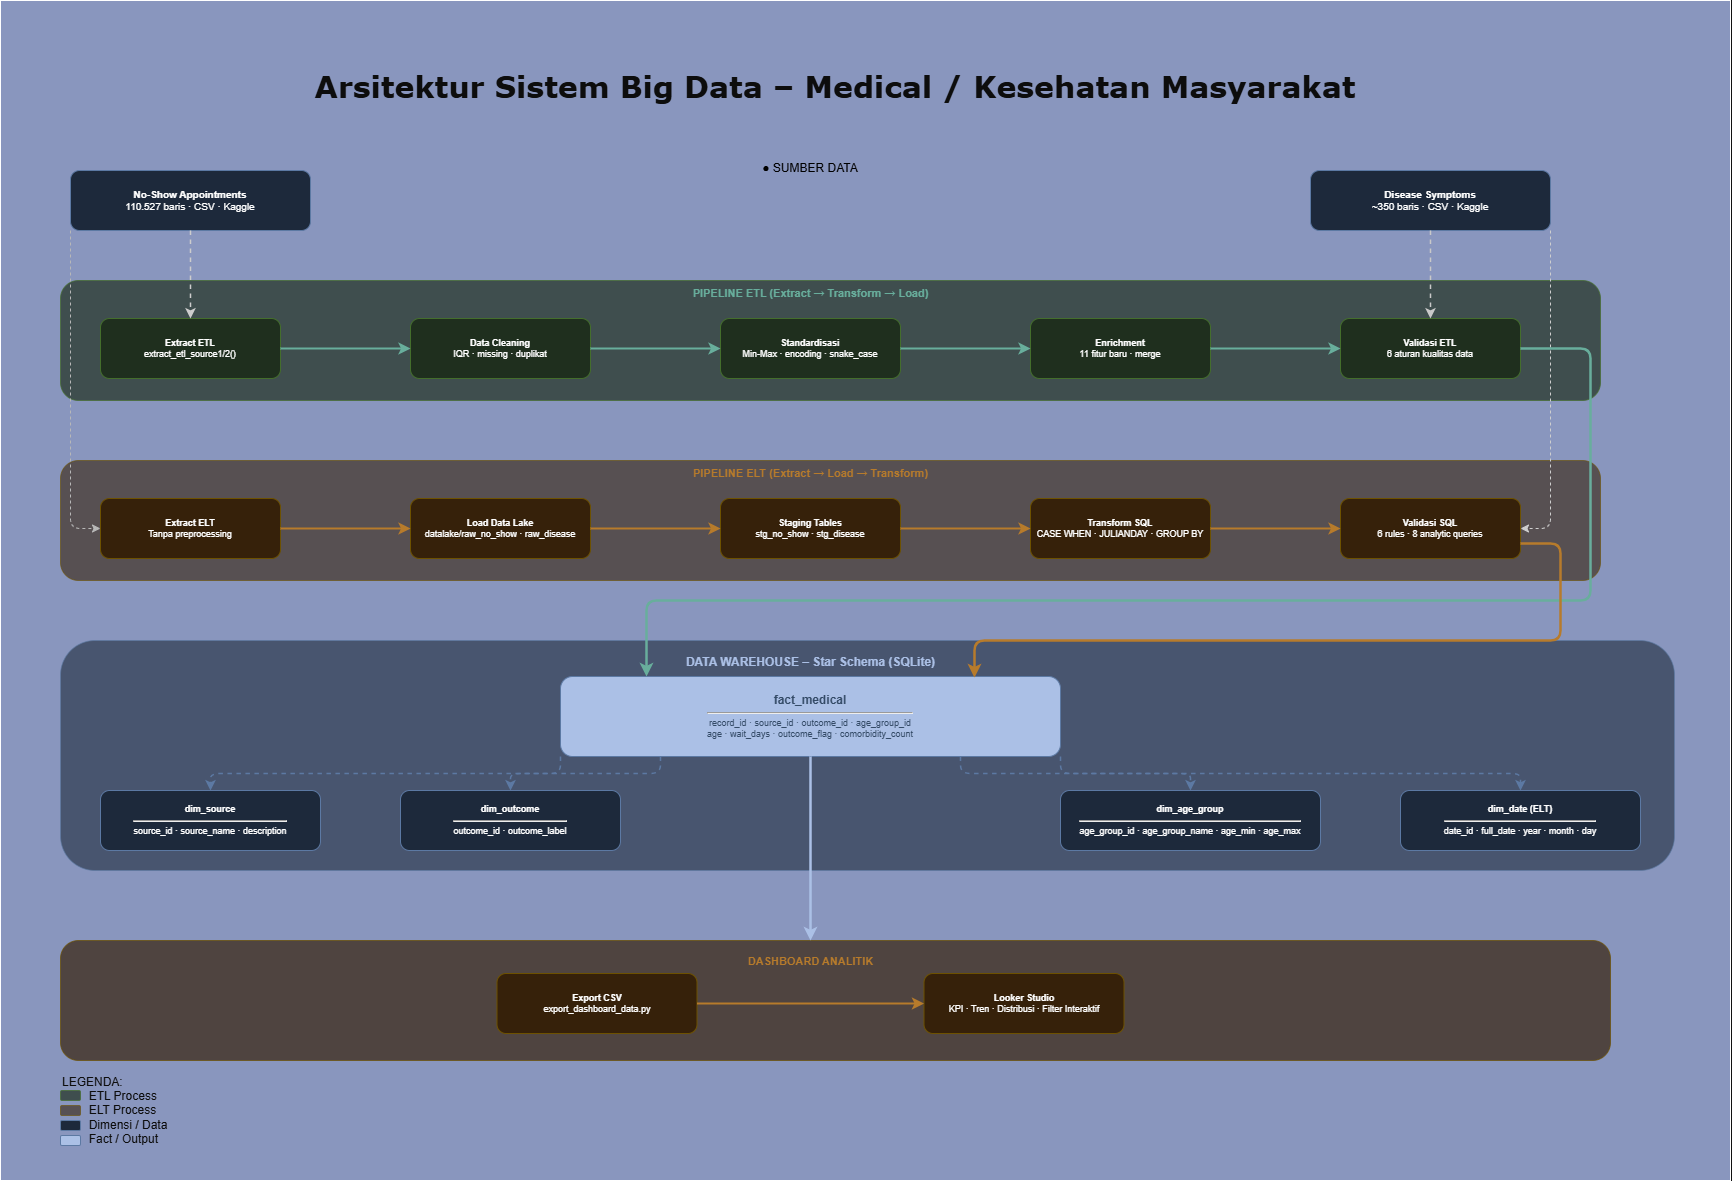

The diagram above was exported from draw.io. Its source (the exported page's mxGraphModel, read from the mxfile embedded in the PNG):
<mxGraphModel dx="3934" dy="2374" grid="1" gridSize="10" guides="1" tooltips="1" connect="1" arrows="1" fold="1" page="1" pageScale="1" pageWidth="1654" pageHeight="1169" math="0" shadow="0">
  <root>
    <mxCell id="0" />
    <mxCell id="1" parent="0" />
    <mxCell id="fItmerYEqr6E121-JzVo-4" parent="1" style="rounded=0;whiteSpace=wrap;html=1;fillColor=light-dark(#FFFFFF,#8996BE);fontColor=light-dark(#000000,#97ADCB);" value="" vertex="1">
      <mxGeometry height="1180" width="1730" x="-40" y="-40" as="geometry" />
    </mxCell>
    <mxCell id="src1" parent="1" style="rounded=1;whiteSpace=wrap;html=1;fillColor=#DAE8FC;strokeColor=#6C8EBF;fontSize=10;" value="&lt;b&gt;No-Show Appointments&lt;/b&gt;&lt;br&gt;110.527 baris · CSV · Kaggle" vertex="1">
      <mxGeometry height="60" width="240" x="30" y="130" as="geometry" />
    </mxCell>
    <mxCell id="src2" parent="1" style="rounded=1;whiteSpace=wrap;html=1;fillColor=#DAE8FC;strokeColor=#6C8EBF;fontSize=10;" value="&lt;b&gt;Disease Symptoms&lt;/b&gt;&lt;br&gt;~350 baris · CSV · Kaggle" vertex="1">
      <mxGeometry height="60" width="240" x="1270" y="130" as="geometry" />
    </mxCell>
    <mxCell id="etl_band" parent="1" style="rounded=1;whiteSpace=wrap;html=1;fillColor=#D5E8D4;strokeColor=#82B366;opacity=70;" value="" vertex="1">
      <mxGeometry height="120" width="1540" x="20" y="240" as="geometry" />
    </mxCell>
    <mxCell id="etl_lbl" parent="1" style="text;html=1;strokeColor=none;fillColor=none;align=center;fontStyle=1;fontSize=11;fontColor=#1D6F5A;" value="PIPELINE ETL  (Extract → Transform → Load)" vertex="1">
      <mxGeometry height="25" width="854" x="343" y="240" as="geometry" />
    </mxCell>
    <mxCell id="etl1" parent="1" style="rounded=1;whiteSpace=wrap;html=1;fillColor=#D5E8D4;strokeColor=#82B366;fontSize=9;" value="&lt;b&gt;Extract ETL&lt;/b&gt;&lt;br&gt;extract_etl_source1/2()" vertex="1">
      <mxGeometry height="60" width="180" x="60" y="278" as="geometry" />
    </mxCell>
    <mxCell id="etl2" parent="1" style="rounded=1;whiteSpace=wrap;html=1;fillColor=#D5E8D4;strokeColor=#82B366;fontSize=9;" value="&lt;b&gt;Data Cleaning&lt;/b&gt;&lt;br&gt;IQR · missing · duplikat" vertex="1">
      <mxGeometry height="60" width="180" x="370" y="278" as="geometry" />
    </mxCell>
    <mxCell id="etl3" parent="1" style="rounded=1;whiteSpace=wrap;html=1;fillColor=#D5E8D4;strokeColor=#82B366;fontSize=9;" value="&lt;b&gt;Standardisasi&lt;/b&gt;&lt;br&gt;Min-Max · encoding · snake_case" vertex="1">
      <mxGeometry height="60" width="180" x="680" y="278" as="geometry" />
    </mxCell>
    <mxCell id="etl4" parent="1" style="rounded=1;whiteSpace=wrap;html=1;fillColor=#D5E8D4;strokeColor=#82B366;fontSize=9;" value="&lt;b&gt;Enrichment&lt;/b&gt;&lt;br&gt;11 fitur baru · merge" vertex="1">
      <mxGeometry height="60" width="180" x="990" y="278" as="geometry" />
    </mxCell>
    <mxCell id="etl5" parent="1" style="rounded=1;whiteSpace=wrap;html=1;fillColor=#D5E8D4;strokeColor=#82B366;fontSize=9;" value="&lt;b&gt;Validasi ETL&lt;/b&gt;&lt;br&gt;6 aturan kualitas data" vertex="1">
      <mxGeometry height="60" width="180" x="1300" y="278" as="geometry" />
    </mxCell>
    <mxCell id="ae12" edge="1" parent="1" source="etl1" style="edgeStyle=orthogonalEdgeStyle;strokeColor=#1D6F5A;strokeWidth=2;exitX=1;exitY=0.5;entryX=0;entryY=0.5;" target="etl2">
      <mxGeometry relative="1" as="geometry" />
    </mxCell>
    <mxCell id="ae23" edge="1" parent="1" source="etl2" style="edgeStyle=orthogonalEdgeStyle;strokeColor=#1D6F5A;strokeWidth=2;exitX=1;exitY=0.5;entryX=0;entryY=0.5;" target="etl3">
      <mxGeometry relative="1" as="geometry" />
    </mxCell>
    <mxCell id="ae34" edge="1" parent="1" source="etl3" style="edgeStyle=orthogonalEdgeStyle;strokeColor=#1D6F5A;strokeWidth=2;exitX=1;exitY=0.5;entryX=0;entryY=0.5;" target="etl4">
      <mxGeometry relative="1" as="geometry" />
    </mxCell>
    <mxCell id="ae45" edge="1" parent="1" source="etl4" style="edgeStyle=orthogonalEdgeStyle;strokeColor=#1D6F5A;strokeWidth=2;exitX=1;exitY=0.5;entryX=0;entryY=0.5;" target="etl5">
      <mxGeometry relative="1" as="geometry" />
    </mxCell>
    <mxCell id="elt_band" parent="1" style="rounded=1;whiteSpace=wrap;html=1;fillColor=#FFE6CC;strokeColor=#d6b656;opacity=60;" value="" vertex="1">
      <mxGeometry height="120" width="1540" x="20" y="420" as="geometry" />
    </mxCell>
    <mxCell id="elt_lbl" parent="1" style="text;html=1;strokeColor=none;fillColor=none;align=center;fontStyle=1;fontSize=11;fontColor=#BA7517;" value="PIPELINE ELT  (Extract → Load → Transform)" vertex="1">
      <mxGeometry height="25" width="854" x="343" y="420" as="geometry" />
    </mxCell>
    <mxCell id="elt1" parent="1" style="rounded=1;whiteSpace=wrap;html=1;fillColor=#FFE6CC;strokeColor=#d6b656;fontSize=9;" value="&lt;b&gt;Extract ELT&lt;/b&gt;&lt;br&gt;Tanpa preprocessing" vertex="1">
      <mxGeometry height="60" width="180" x="60" y="458" as="geometry" />
    </mxCell>
    <mxCell id="elt2" parent="1" style="rounded=1;whiteSpace=wrap;html=1;fillColor=#FFE6CC;strokeColor=#d6b656;fontSize=9;" value="&lt;b&gt;Load Data Lake&lt;/b&gt;&lt;br&gt;datalake/raw_no_show · raw_disease" vertex="1">
      <mxGeometry height="60" width="180" x="370" y="458" as="geometry" />
    </mxCell>
    <mxCell id="elt3" parent="1" style="rounded=1;whiteSpace=wrap;html=1;fillColor=#FFE6CC;strokeColor=#d6b656;fontSize=9;" value="&lt;b&gt;Staging Tables&lt;/b&gt;&lt;br&gt;stg_no_show · stg_disease" vertex="1">
      <mxGeometry height="60" width="180" x="680" y="458" as="geometry" />
    </mxCell>
    <mxCell id="elt4" parent="1" style="rounded=1;whiteSpace=wrap;html=1;fillColor=#FFE6CC;strokeColor=#d6b656;fontSize=9;" value="&lt;b&gt;Transform SQL&lt;/b&gt;&lt;br&gt;CASE WHEN · JULIANDAY · GROUP BY" vertex="1">
      <mxGeometry height="60" width="180" x="990" y="458" as="geometry" />
    </mxCell>
    <mxCell id="elt5" parent="1" style="rounded=1;whiteSpace=wrap;html=1;fillColor=#FFE6CC;strokeColor=#d6b656;fontSize=9;" value="&lt;b&gt;Validasi SQL&lt;/b&gt;&lt;br&gt;6 rules · 8 analytic queries" vertex="1">
      <mxGeometry height="60" width="180" x="1300" y="458" as="geometry" />
    </mxCell>
    <mxCell id="al12" edge="1" parent="1" source="elt1" style="edgeStyle=orthogonalEdgeStyle;strokeColor=#BA7517;strokeWidth=2;exitX=1;exitY=0.5;entryX=0;entryY=0.5;" target="elt2">
      <mxGeometry relative="1" as="geometry" />
    </mxCell>
    <mxCell id="al23" edge="1" parent="1" source="elt2" style="edgeStyle=orthogonalEdgeStyle;strokeColor=#BA7517;strokeWidth=2;exitX=1;exitY=0.5;entryX=0;entryY=0.5;" target="elt3">
      <mxGeometry relative="1" as="geometry" />
    </mxCell>
    <mxCell id="al34" edge="1" parent="1" source="elt3" style="edgeStyle=orthogonalEdgeStyle;strokeColor=#BA7517;strokeWidth=2;exitX=1;exitY=0.5;entryX=0;entryY=0.5;" target="elt4">
      <mxGeometry relative="1" as="geometry" />
    </mxCell>
    <mxCell id="al45" edge="1" parent="1" source="elt4" style="edgeStyle=orthogonalEdgeStyle;strokeColor=#BA7517;strokeWidth=2;exitX=1;exitY=0.5;entryX=0;entryY=0.5;" target="elt5">
      <mxGeometry relative="1" as="geometry" />
    </mxCell>
    <mxCell id="s1etl" edge="1" parent="1" source="src1" style="edgeStyle=orthogonalEdgeStyle;dashed=1;strokeColor=light-dark(#AAAAAA,#CDCDCD);strokeWidth=1.5;exitX=0.5;exitY=1;entryX=0.5;entryY=0;" target="etl1">
      <mxGeometry relative="1" as="geometry" />
    </mxCell>
    <mxCell id="s2etl" edge="1" parent="1" source="src2" style="edgeStyle=orthogonalEdgeStyle;dashed=1;strokeColor=light-dark(#AAAAAA,#C9C9C9);strokeWidth=1.5;exitX=0.5;exitY=1;entryX=0.5;entryY=0;" target="etl5">
      <mxGeometry relative="1" as="geometry" />
    </mxCell>
    <mxCell id="s1elt" edge="1" parent="1" source="src1" style="edgeStyle=orthogonalEdgeStyle;dashed=1;strokeColor=light-dark(#BBBBBB,#B8B8B8);strokeWidth=1;exitX=0;exitY=1;entryX=0;entryY=0.5;entryDx=0;entryDy=0;" target="elt1">
      <mxGeometry relative="1" as="geometry">
        <Array as="points">
          <mxPoint x="30" y="488" />
        </Array>
      </mxGeometry>
    </mxCell>
    <mxCell id="s2elt" edge="1" parent="1" source="src2" style="edgeStyle=orthogonalEdgeStyle;dashed=1;strokeColor=light-dark(#BBBBBB,#CFCFCF);strokeWidth=1;exitX=1;exitY=1;">
      <mxGeometry relative="1" as="geometry">
        <Array as="points">
          <mxPoint x="1510" y="488" />
        </Array>
        <mxPoint x="1480" y="488" as="targetPoint" />
      </mxGeometry>
    </mxCell>
    <mxCell id="dw_band" parent="1" style="rounded=1;whiteSpace=wrap;html=1;fillColor=#DAE8FC;strokeColor=#6C8EBF;opacity=60;" value="" vertex="1">
      <mxGeometry height="230" width="1614" x="20" y="600" as="geometry" />
    </mxCell>
    <mxCell id="dw_lbl" parent="1" style="text;html=1;strokeColor=none;fillColor=none;align=center;fontStyle=1;fontSize=12;fontColor=#1F3864;" value="DATA WAREHOUSE – Star Schema (SQLite)" vertex="1">
      <mxGeometry height="28" width="654" x="443" y="608" as="geometry" />
    </mxCell>
    <mxCell id="fact" parent="1" style="rounded=1;whiteSpace=wrap;html=1;fillColor=#1F3864;strokeColor=#6C8EBF;fontColor=#A9C4E4;fontSize=9;" value="&lt;b style='font-size:12px'&gt;fact_medical&lt;/b&gt;&lt;hr/&gt;record_id · source_id · outcome_id · age_group_id&lt;br&gt;age · wait_days · outcome_flag · comorbidity_count" vertex="1">
      <mxGeometry height="80" width="500" x="520" y="636" as="geometry" />
    </mxCell>
    <mxCell id="dim1" parent="1" style="rounded=1;whiteSpace=wrap;html=1;fillColor=#DAE8FC;strokeColor=#6C8EBF;fontSize=9;" value="&lt;b&gt;dim_source&lt;/b&gt;&lt;hr/&gt;source_id · source_name · description" vertex="1">
      <mxGeometry height="60" width="220" x="60" y="750" as="geometry" />
    </mxCell>
    <mxCell id="dim2" parent="1" style="rounded=1;whiteSpace=wrap;html=1;fillColor=#DAE8FC;strokeColor=#6C8EBF;fontSize=9;" value="&lt;b&gt;dim_outcome&lt;/b&gt;&lt;hr/&gt;outcome_id · outcome_label" vertex="1">
      <mxGeometry height="60" width="220" x="360" y="750" as="geometry" />
    </mxCell>
    <mxCell id="dim3" parent="1" style="rounded=1;whiteSpace=wrap;html=1;fillColor=#DAE8FC;strokeColor=#6C8EBF;fontSize=9;" value="&lt;b&gt;dim_age_group&lt;/b&gt;&lt;hr/&gt;age_group_id · age_group_name · age_min · age_max" vertex="1">
      <mxGeometry height="60" width="260" x="1020" y="750" as="geometry" />
    </mxCell>
    <mxCell id="dim4" parent="1" style="rounded=1;whiteSpace=wrap;html=1;fillColor=#DAE8FC;strokeColor=#6C8EBF;fontSize=9;" value="&lt;b&gt;dim_date (ELT)&lt;/b&gt;&lt;hr/&gt;date_id · full_date · year · month · day" vertex="1">
      <mxGeometry height="60" width="240" x="1360" y="750" as="geometry" />
    </mxCell>
    <mxCell id="fd1" edge="1" parent="1" source="fact" style="edgeStyle=orthogonalEdgeStyle;dashed=1;strokeColor=#6C8EBF;strokeWidth=1.5;exitX=0;exitY=1;entryX=0.5;entryY=0;" target="dim1">
      <mxGeometry relative="1" as="geometry" />
    </mxCell>
    <mxCell id="fd2" edge="1" parent="1" source="fact" style="edgeStyle=orthogonalEdgeStyle;dashed=1;strokeColor=#6C8EBF;strokeWidth=1.5;exitX=0.2;exitY=1;entryX=0.5;entryY=0;" target="dim2">
      <mxGeometry relative="1" as="geometry" />
    </mxCell>
    <mxCell id="fd3" edge="1" parent="1" source="fact" style="edgeStyle=orthogonalEdgeStyle;dashed=1;strokeColor=#6C8EBF;strokeWidth=1.5;exitX=0.8;exitY=1;entryX=0.5;entryY=0;" target="dim3">
      <mxGeometry relative="1" as="geometry" />
    </mxCell>
    <mxCell id="fd4" edge="1" parent="1" source="fact" style="edgeStyle=orthogonalEdgeStyle;dashed=1;strokeColor=#6C8EBF;strokeWidth=1.5;exitX=1;exitY=1;entryX=0.5;entryY=0;" target="dim4">
      <mxGeometry relative="1" as="geometry" />
    </mxCell>
    <mxCell id="etl_fact" edge="1" parent="1" source="etl5" style="edgeStyle=orthogonalEdgeStyle;strokeColor=#1D6F5A;strokeWidth=2.5;exitX=1;exitY=0.5;exitDx=0;exitDy=0;entryX=0.25;entryY=1;entryDx=0;entryDy=0;" target="dw_lbl">
      <mxGeometry relative="1" as="geometry">
        <Array as="points">
          <mxPoint x="1550" y="308" />
          <mxPoint x="1550" y="560" />
          <mxPoint x="606" y="560" />
          <mxPoint x="606" y="636" />
        </Array>
        <mxPoint x="640" y="590" as="targetPoint" />
      </mxGeometry>
    </mxCell>
    <mxCell id="elt_fact" edge="1" parent="1" source="elt5" style="edgeStyle=orthogonalEdgeStyle;strokeColor=#BA7517;strokeWidth=2.5;exitX=1;exitY=0.75;exitDx=0;exitDy=0;entryX=0.828;entryY=0.014;entryDx=0;entryDy=0;entryPerimeter=0;" target="fact">
      <mxGeometry relative="1" as="geometry">
        <Array as="points">
          <mxPoint x="1520" y="503" />
          <mxPoint x="1520" y="600" />
          <mxPoint x="934" y="600" />
        </Array>
        <mxPoint x="910" y="590" as="targetPoint" />
      </mxGeometry>
    </mxCell>
    <mxCell id="dash_band" parent="1" style="rounded=1;whiteSpace=wrap;html=1;fillColor=#FFE6CC;strokeColor=#d6b656;opacity=70;" value="" vertex="1">
      <mxGeometry height="120" width="1550" x="20" y="900" as="geometry" />
    </mxCell>
    <mxCell id="dash_lbl" parent="1" style="text;html=1;strokeColor=none;fillColor=none;align=center;fontStyle=1;fontSize=11;fontColor=#BA7517;" value="DASHBOARD ANALITIK" vertex="1">
      <mxGeometry height="25" width="454" x="543" y="908" as="geometry" />
    </mxCell>
    <mxCell id="dash1" parent="1" style="rounded=1;whiteSpace=wrap;html=1;fillColor=#FFE6CC;strokeColor=#d6b656;fontSize=9;" value="&lt;b&gt;Export CSV&lt;/b&gt;&lt;br&gt;export_dashboard_data.py" vertex="1">
      <mxGeometry height="60" width="200" x="456.5" y="933" as="geometry" />
    </mxCell>
    <mxCell id="dash2" parent="1" style="rounded=1;whiteSpace=wrap;html=1;fillColor=#FFE6CC;strokeColor=#d6b656;fontSize=9;" value="&lt;b&gt;Looker Studio&lt;/b&gt;&lt;br&gt;KPI · Tren · Distribusi · Filter Interaktif" vertex="1">
      <mxGeometry height="60" width="200" x="883.5" y="933" as="geometry" />
    </mxCell>
    <mxCell id="dd12" edge="1" parent="1" source="dash1" style="edgeStyle=orthogonalEdgeStyle;strokeColor=#BA7517;strokeWidth=2;exitX=1;exitY=0.5;entryX=0;entryY=0.5;" target="dash2">
      <mxGeometry relative="1" as="geometry" />
    </mxCell>
    <mxCell id="dw_dash" edge="1" parent="1" source="fact" style="edgeStyle=orthogonalEdgeStyle;strokeColor=#1F3864;strokeWidth=2.5;exitX=0.5;exitY=1;">
      <mxGeometry relative="1" as="geometry">
        <Array as="points">
          <mxPoint x="770" y="900" />
        </Array>
        <mxPoint x="770" y="900" as="targetPoint" />
      </mxGeometry>
    </mxCell>
    <mxCell id="fItmerYEqr6E121-JzVo-1" parent="1" style="text;html=1;whiteSpace=wrap;strokeColor=none;fillColor=none;align=left;verticalAlign=middle;rounded=0;fontColor=light-dark(#000000,#0D0D0D);" value="LEGENDA:&lt;div&gt;&lt;div&gt;&lt;span style=&quot;white-space: pre;&quot;&gt;&#09;&lt;/span&gt;ETL Process&amp;nbsp;&lt;/div&gt;&lt;div&gt;&lt;span style=&quot;white-space: pre;&quot;&gt;&#09;&lt;/span&gt;ELT Process&lt;br&gt;&lt;span style=&quot;white-space: pre;&quot;&gt;&#09;&lt;/span&gt;Dimensi / Data&amp;nbsp;&lt;/div&gt;&lt;div&gt;&lt;span style=&quot;white-space: pre;&quot;&gt;&#09;&lt;/span&gt;Fact / Output&lt;/div&gt;&lt;/div&gt;" vertex="1">
      <mxGeometry height="80" width="210" x="20" y="1030" as="geometry" />
    </mxCell>
    <mxCell id="fItmerYEqr6E121-JzVo-2" parent="1" style="text;html=1;whiteSpace=wrap;strokeColor=none;fillColor=none;align=center;verticalAlign=middle;rounded=0;fontColor=light-dark(#000000,#0D0D0D);fontFamily=Verdana;" value="&lt;font style=&quot;font-size: 30px;&quot;&gt;&lt;b style=&quot;&quot;&gt;Arsitektur Sistem Big Data – Medical / Kesehatan Masyarakat&lt;/b&gt;&lt;/font&gt;" vertex="1">
      <mxGeometry height="30" width="1052" x="269" y="30" as="geometry" />
    </mxCell>
    <mxCell id="fItmerYEqr6E121-JzVo-3" parent="1" style="text;html=1;whiteSpace=wrap;strokeColor=none;fillColor=none;align=center;verticalAlign=middle;rounded=0;fontColor=light-dark(#000000,#000000);" value="● SUMBER DATA&lt;div&gt;&lt;br/&gt;&lt;/div&gt;" vertex="1">
      <mxGeometry height="30" width="100" x="720" y="120" as="geometry" />
    </mxCell>
    <mxCell id="fItmerYEqr6E121-JzVo-5" parent="1" style="rounded=1;whiteSpace=wrap;html=1;fillColor=#D5E8D4;strokeColor=#82B366;opacity=70;" value="" vertex="1">
      <mxGeometry height="10" width="20" x="20" y="1050" as="geometry" />
    </mxCell>
    <mxCell id="fItmerYEqr6E121-JzVo-6" parent="1" style="rounded=1;whiteSpace=wrap;html=1;fillColor=#FFE6CC;strokeColor=#d6b656;opacity=60;" value="" vertex="1">
      <mxGeometry height="10" width="20" x="20" y="1065" as="geometry" />
    </mxCell>
    <mxCell id="fItmerYEqr6E121-JzVo-7" parent="1" style="rounded=1;whiteSpace=wrap;html=1;fillColor=#DAE8FC;strokeColor=#6C8EBF;fontSize=9;" value="" vertex="1">
      <mxGeometry height="10" width="20" x="20" y="1080" as="geometry" />
    </mxCell>
    <mxCell id="fItmerYEqr6E121-JzVo-8" parent="1" style="rounded=1;whiteSpace=wrap;html=1;fillColor=#1F3864;strokeColor=#6C8EBF;fontColor=#A9C4E4;fontSize=9;" value="" vertex="1">
      <mxGeometry height="10" width="20" x="20" y="1095" as="geometry" />
    </mxCell>
  </root>
</mxGraphModel>